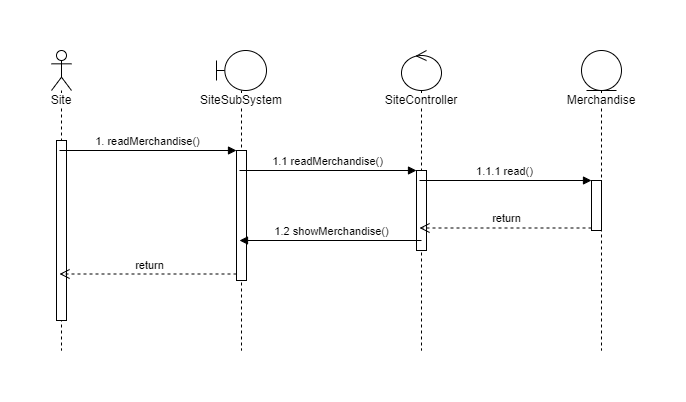

The diagram above was exported from draw.io. Its source (the exported page's mxGraphModel, read from the mxfile embedded in the PNG):
<mxGraphModel dx="4505" dy="1120" grid="1" gridSize="10" guides="1" tooltips="1" connect="1" arrows="1" fold="1" page="1" pageScale="1" pageWidth="850" pageHeight="1100" math="0" shadow="0">
  <root>
    <mxCell id="0" />
    <mxCell id="1" parent="0" />
    <mxCell id="2" value="Site" style="shape=umlLifeline;participant=umlActor;perimeter=lifelinePerimeter;whiteSpace=wrap;html=1;container=1;collapsible=0;recursiveResize=0;verticalAlign=top;spacingTop=36;labelBackgroundColor=#ffffff;outlineConnect=0;" vertex="1" parent="1">
      <mxGeometry x="-1560" y="1830" width="20" height="300" as="geometry" />
    </mxCell>
    <mxCell id="3" value="" style="html=1;points=[];perimeter=orthogonalPerimeter;" vertex="1" parent="2">
      <mxGeometry x="5" y="90" width="10" height="180" as="geometry" />
    </mxCell>
    <mxCell id="4" value="SiteSubSystem" style="shape=umlLifeline;participant=umlBoundary;perimeter=lifelinePerimeter;whiteSpace=wrap;html=1;container=1;collapsible=0;recursiveResize=0;verticalAlign=top;spacingTop=36;labelBackgroundColor=#ffffff;outlineConnect=0;" vertex="1" parent="1">
      <mxGeometry x="-1395" y="1830" width="50" height="300" as="geometry" />
    </mxCell>
    <mxCell id="5" value="" style="html=1;points=[];perimeter=orthogonalPerimeter;" vertex="1" parent="4">
      <mxGeometry x="20" y="100" width="10" height="130" as="geometry" />
    </mxCell>
    <mxCell id="6" value="Merchandise" style="shape=umlLifeline;participant=umlEntity;perimeter=lifelinePerimeter;whiteSpace=wrap;html=1;container=1;collapsible=0;recursiveResize=0;verticalAlign=top;spacingTop=36;labelBackgroundColor=#ffffff;outlineConnect=0;" vertex="1" parent="1">
      <mxGeometry x="-1030" y="1830" width="40" height="300" as="geometry" />
    </mxCell>
    <mxCell id="7" value="" style="html=1;points=[];perimeter=orthogonalPerimeter;" vertex="1" parent="6">
      <mxGeometry x="10" y="130" width="10" height="50" as="geometry" />
    </mxCell>
    <mxCell id="8" value="SiteController" style="shape=umlLifeline;participant=umlControl;perimeter=lifelinePerimeter;whiteSpace=wrap;html=1;container=1;collapsible=0;recursiveResize=0;verticalAlign=top;spacingTop=36;labelBackgroundColor=#ffffff;outlineConnect=0;" vertex="1" parent="1">
      <mxGeometry x="-1210" y="1830" width="40" height="300" as="geometry" />
    </mxCell>
    <mxCell id="9" value="" style="html=1;points=[];perimeter=orthogonalPerimeter;" vertex="1" parent="8">
      <mxGeometry x="15" y="120" width="10" height="80" as="geometry" />
    </mxCell>
    <mxCell id="10" value="1. readMerchandise()" style="html=1;verticalAlign=bottom;endArrow=block;entryX=0;entryY=0;" edge="1" source="2" target="5" parent="1">
      <mxGeometry relative="1" as="geometry">
        <mxPoint x="-1515" y="1920" as="sourcePoint" />
      </mxGeometry>
    </mxCell>
    <mxCell id="11" value="return" style="html=1;verticalAlign=bottom;endArrow=open;dashed=1;endSize=8;exitX=0;exitY=0.95;" edge="1" source="5" target="2" parent="1">
      <mxGeometry relative="1" as="geometry">
        <mxPoint x="-1515" y="1996" as="targetPoint" />
      </mxGeometry>
    </mxCell>
    <mxCell id="12" value="1.1 readMerchandise()" style="html=1;verticalAlign=bottom;endArrow=block;entryX=0;entryY=0;" edge="1" source="4" target="9" parent="1">
      <mxGeometry relative="1" as="geometry">
        <mxPoint x="-1265" y="1950" as="sourcePoint" />
      </mxGeometry>
    </mxCell>
    <mxCell id="13" value="1.1.1 read()" style="html=1;verticalAlign=bottom;endArrow=block;entryX=0;entryY=0;" edge="1" source="8" target="7" parent="1">
      <mxGeometry relative="1" as="geometry">
        <mxPoint x="-1090" y="1960" as="sourcePoint" />
      </mxGeometry>
    </mxCell>
    <mxCell id="14" value="return" style="html=1;verticalAlign=bottom;endArrow=open;dashed=1;endSize=8;exitX=0;exitY=0.95;" edge="1" source="7" target="8" parent="1">
      <mxGeometry relative="1" as="geometry">
        <mxPoint x="-1090" y="2036" as="targetPoint" />
      </mxGeometry>
    </mxCell>
    <mxCell id="15" value="1.2 showMerchandise()" style="html=1;verticalAlign=bottom;endArrow=block;" edge="1" target="4" parent="1">
      <mxGeometry width="80" relative="1" as="geometry">
        <mxPoint x="-1190" y="2020" as="sourcePoint" />
        <mxPoint x="-1240" y="2150" as="targetPoint" />
      </mxGeometry>
    </mxCell>
  </root>
</mxGraphModel>